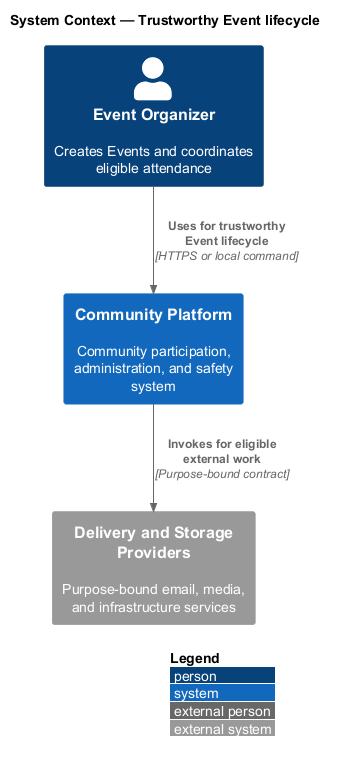

The diagram above was rendered by PlantUML. Its source (embedded in the PNG):
@startuml
!include <C4/C4_Context>
LAYOUT_WITH_LEGEND()
title System Context — Trustworthy Event lifecycle

Person(actor, "Event Organizer", "Creates Events and coordinates eligible attendance")
System(system, "Community Platform", "Community participation, administration, and safety system")
System_Ext(external, "Delivery and Storage Providers", "Purpose-bound email, media, and infrastructure services")

Rel(actor, system, "Uses for trustworthy Event lifecycle", "HTTPS or local command")
Rel(system, external, "Invokes for eligible external work", "Purpose-bound contract")
@enduml